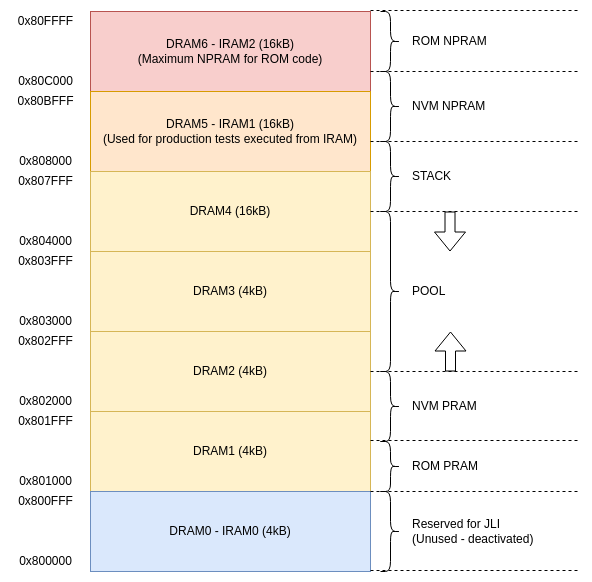

The diagram above was exported from draw.io. Its source (the exported page's mxGraphModel, read from the mxfile embedded in the PNG):
<mxGraphModel dx="2062" dy="1265" grid="1" gridSize="10" guides="1" tooltips="1" connect="1" arrows="1" fold="1" page="1" pageScale="1" pageWidth="850" pageHeight="1100" math="0" shadow="0">
  <root>
    <mxCell id="0" />
    <mxCell id="1" parent="0" />
    <mxCell id="2" value="DRAM6 - IRAM2 (16kB)&lt;br&gt;(Maximum NPRAM for ROM code)" style="rounded=0;whiteSpace=wrap;html=1;fillColor=#f8cecc;strokeColor=#b85450;" vertex="1" parent="1">
      <mxGeometry x="200" y="80" width="280" height="80" as="geometry" />
    </mxCell>
    <mxCell id="3" value="0x80FFFF" style="text;html=1;align=center;verticalAlign=middle;resizable=0;points=[];autosize=1;strokeColor=none;fillColor=none;" vertex="1" parent="1">
      <mxGeometry x="120" y="80" width="70" height="20" as="geometry" />
    </mxCell>
    <mxCell id="4" value="0x80C000" style="text;html=1;align=center;verticalAlign=middle;resizable=0;points=[];autosize=1;strokeColor=none;fillColor=none;" vertex="1" parent="1">
      <mxGeometry x="120" y="140" width="70" height="20" as="geometry" />
    </mxCell>
    <mxCell id="5" value="0x808000" style="text;html=1;align=center;verticalAlign=middle;resizable=0;points=[];autosize=1;strokeColor=none;fillColor=none;" vertex="1" parent="1">
      <mxGeometry x="120" y="220" width="70" height="20" as="geometry" />
    </mxCell>
    <mxCell id="6" value="0x80BFFF" style="text;html=1;align=center;verticalAlign=middle;resizable=0;points=[];autosize=1;strokeColor=none;fillColor=none;" vertex="1" parent="1">
      <mxGeometry x="120" y="160" width="70" height="20" as="geometry" />
    </mxCell>
    <mxCell id="7" value="DRAM5 - IRAM1 (16kB)&lt;br&gt;(Used for production tests executed from IRAM)" style="rounded=0;whiteSpace=wrap;html=1;fillColor=#ffe6cc;strokeColor=#d79b00;" vertex="1" parent="1">
      <mxGeometry x="200" y="160" width="280" height="80" as="geometry" />
    </mxCell>
    <mxCell id="8" value="DRAM4 (16kB)" style="rounded=0;whiteSpace=wrap;html=1;fillColor=#fff2cc;strokeColor=#d6b656;" vertex="1" parent="1">
      <mxGeometry x="200" y="240" width="280" height="80" as="geometry" />
    </mxCell>
    <mxCell id="9" value="0x807FFF" style="text;html=1;align=center;verticalAlign=middle;resizable=0;points=[];autosize=1;strokeColor=none;fillColor=none;" vertex="1" parent="1">
      <mxGeometry x="120" y="240" width="70" height="20" as="geometry" />
    </mxCell>
    <mxCell id="10" value="0x804000" style="text;html=1;align=center;verticalAlign=middle;resizable=0;points=[];autosize=1;strokeColor=none;fillColor=none;" vertex="1" parent="1">
      <mxGeometry x="120" y="300" width="70" height="20" as="geometry" />
    </mxCell>
    <mxCell id="11" value="0x803000" style="text;html=1;align=center;verticalAlign=middle;resizable=0;points=[];autosize=1;strokeColor=none;fillColor=none;" vertex="1" parent="1">
      <mxGeometry x="120" y="380" width="70" height="20" as="geometry" />
    </mxCell>
    <mxCell id="12" value="0x803FFF" style="text;html=1;align=center;verticalAlign=middle;resizable=0;points=[];autosize=1;strokeColor=none;fillColor=none;" vertex="1" parent="1">
      <mxGeometry x="120" y="320" width="70" height="20" as="geometry" />
    </mxCell>
    <mxCell id="13" value="DRAM3 (4kB)" style="rounded=0;whiteSpace=wrap;html=1;fillColor=#fff2cc;strokeColor=#d6b656;" vertex="1" parent="1">
      <mxGeometry x="200" y="320" width="280" height="80" as="geometry" />
    </mxCell>
    <mxCell id="14" value="DRAM2 (4kB)" style="rounded=0;whiteSpace=wrap;html=1;fillColor=#fff2cc;strokeColor=#d6b656;" vertex="1" parent="1">
      <mxGeometry x="200" y="400" width="280" height="80" as="geometry" />
    </mxCell>
    <mxCell id="15" value="0x802FFF" style="text;html=1;align=center;verticalAlign=middle;resizable=0;points=[];autosize=1;strokeColor=none;fillColor=none;" vertex="1" parent="1">
      <mxGeometry x="120" y="400" width="70" height="20" as="geometry" />
    </mxCell>
    <mxCell id="16" value="0x802000" style="text;html=1;align=center;verticalAlign=middle;resizable=0;points=[];autosize=1;strokeColor=none;fillColor=none;" vertex="1" parent="1">
      <mxGeometry x="120" y="460" width="70" height="20" as="geometry" />
    </mxCell>
    <mxCell id="17" value="0x801000" style="text;html=1;align=center;verticalAlign=middle;resizable=0;points=[];autosize=1;strokeColor=none;fillColor=none;" vertex="1" parent="1">
      <mxGeometry x="120" y="540" width="70" height="20" as="geometry" />
    </mxCell>
    <mxCell id="18" value="0x801FFF" style="text;html=1;align=center;verticalAlign=middle;resizable=0;points=[];autosize=1;strokeColor=none;fillColor=none;" vertex="1" parent="1">
      <mxGeometry x="120" y="480" width="70" height="20" as="geometry" />
    </mxCell>
    <mxCell id="19" value="DRAM1 (4kB)" style="rounded=0;whiteSpace=wrap;html=1;fillColor=#fff2cc;strokeColor=#d6b656;" vertex="1" parent="1">
      <mxGeometry x="200" y="480" width="280" height="80" as="geometry" />
    </mxCell>
    <mxCell id="20" value="0x800000" style="text;html=1;align=center;verticalAlign=middle;resizable=0;points=[];autosize=1;strokeColor=none;fillColor=none;" vertex="1" parent="1">
      <mxGeometry x="120" y="620" width="70" height="20" as="geometry" />
    </mxCell>
    <mxCell id="21" value="0x800FFF" style="text;html=1;align=center;verticalAlign=middle;resizable=0;points=[];autosize=1;strokeColor=none;fillColor=none;" vertex="1" parent="1">
      <mxGeometry x="120" y="560" width="70" height="20" as="geometry" />
    </mxCell>
    <mxCell id="22" value="DRAM0 - IRAM0 (4kB)" style="rounded=0;whiteSpace=wrap;html=1;fillColor=#dae8fc;strokeColor=#6c8ebf;" vertex="1" parent="1">
      <mxGeometry x="200" y="560" width="280" height="80" as="geometry" />
    </mxCell>
    <mxCell id="23" value="" style="shape=curlyBracket;whiteSpace=wrap;html=1;rounded=1;flipH=1;" vertex="1" parent="1">
      <mxGeometry x="490" y="80" width="20" height="60" as="geometry" />
    </mxCell>
    <mxCell id="24" value="ROM NPRAM" style="text;html=1;align=left;verticalAlign=middle;resizable=0;points=[];autosize=1;strokeColor=none;fillColor=none;" vertex="1" parent="1">
      <mxGeometry x="520" y="100" width="90" height="20" as="geometry" />
    </mxCell>
    <mxCell id="25" value="" style="shape=curlyBracket;whiteSpace=wrap;html=1;rounded=1;flipH=1;" vertex="1" parent="1">
      <mxGeometry x="490" y="140" width="20" height="70" as="geometry" />
    </mxCell>
    <mxCell id="26" value="NVM NPRAM" style="text;html=1;align=left;verticalAlign=middle;resizable=0;points=[];autosize=1;strokeColor=none;fillColor=none;" vertex="1" parent="1">
      <mxGeometry x="520" y="165" width="90" height="20" as="geometry" />
    </mxCell>
    <mxCell id="27" value="" style="shape=curlyBracket;whiteSpace=wrap;html=1;rounded=1;flipH=1;" vertex="1" parent="1">
      <mxGeometry x="490" y="210" width="20" height="70" as="geometry" />
    </mxCell>
    <mxCell id="28" value="STACK" style="text;html=1;align=left;verticalAlign=middle;resizable=0;points=[];autosize=1;strokeColor=none;fillColor=none;" vertex="1" parent="1">
      <mxGeometry x="520" y="235" width="50" height="20" as="geometry" />
    </mxCell>
    <mxCell id="29" value="" style="shape=curlyBracket;whiteSpace=wrap;html=1;rounded=1;flipH=1;" vertex="1" parent="1">
      <mxGeometry x="490" y="510" width="20" height="50" as="geometry" />
    </mxCell>
    <mxCell id="30" value="ROM PRAM" style="text;html=1;align=left;verticalAlign=middle;resizable=0;points=[];autosize=1;strokeColor=none;fillColor=none;" vertex="1" parent="1">
      <mxGeometry x="520" y="525" width="80" height="20" as="geometry" />
    </mxCell>
    <mxCell id="31" value="" style="shape=curlyBracket;whiteSpace=wrap;html=1;rounded=1;flipH=1;" vertex="1" parent="1">
      <mxGeometry x="490" y="440" width="20" height="70" as="geometry" />
    </mxCell>
    <mxCell id="32" value="NVM PRAM" style="text;html=1;align=left;verticalAlign=middle;resizable=0;points=[];autosize=1;strokeColor=none;fillColor=none;" vertex="1" parent="1">
      <mxGeometry x="520" y="465" width="80" height="20" as="geometry" />
    </mxCell>
    <mxCell id="33" value="" style="shape=curlyBracket;whiteSpace=wrap;html=1;rounded=1;flipH=1;" vertex="1" parent="1">
      <mxGeometry x="490" y="280" width="20" height="160" as="geometry" />
    </mxCell>
    <mxCell id="34" value="POOL" style="text;html=1;align=left;verticalAlign=middle;resizable=0;points=[];autosize=1;strokeColor=none;fillColor=none;" vertex="1" parent="1">
      <mxGeometry x="520" y="350" width="50" height="20" as="geometry" />
    </mxCell>
    <mxCell id="35" value="" style="shape=flexArrow;endArrow=classic;html=1;rounded=0;" edge="1" parent="1">
      <mxGeometry width="50" height="50" relative="1" as="geometry">
        <mxPoint x="560" y="440" as="sourcePoint" />
        <mxPoint x="560" y="400" as="targetPoint" />
      </mxGeometry>
    </mxCell>
    <mxCell id="36" value="" style="shape=flexArrow;endArrow=classic;html=1;rounded=0;" edge="1" parent="1">
      <mxGeometry width="50" height="50" relative="1" as="geometry">
        <mxPoint x="559.5" y="280" as="sourcePoint" />
        <mxPoint x="559.5" y="320" as="targetPoint" />
      </mxGeometry>
    </mxCell>
    <mxCell id="37" value="" style="endArrow=none;dashed=1;html=1;rounded=0;" edge="1" parent="1">
      <mxGeometry width="50" height="50" relative="1" as="geometry">
        <mxPoint x="480" y="140" as="sourcePoint" />
        <mxPoint x="690" y="140" as="targetPoint" />
      </mxGeometry>
    </mxCell>
    <mxCell id="38" value="" style="endArrow=none;dashed=1;html=1;rounded=0;" edge="1" parent="1">
      <mxGeometry width="50" height="50" relative="1" as="geometry">
        <mxPoint x="480" y="210" as="sourcePoint" />
        <mxPoint x="690" y="210" as="targetPoint" />
      </mxGeometry>
    </mxCell>
    <mxCell id="39" value="" style="endArrow=none;dashed=1;html=1;rounded=0;" edge="1" parent="1">
      <mxGeometry width="50" height="50" relative="1" as="geometry">
        <mxPoint x="480" y="280" as="sourcePoint" />
        <mxPoint x="690" y="280" as="targetPoint" />
      </mxGeometry>
    </mxCell>
    <mxCell id="40" value="" style="endArrow=none;dashed=1;html=1;rounded=0;" edge="1" parent="1">
      <mxGeometry width="50" height="50" relative="1" as="geometry">
        <mxPoint x="480" y="440" as="sourcePoint" />
        <mxPoint x="690" y="440" as="targetPoint" />
      </mxGeometry>
    </mxCell>
    <mxCell id="41" value="" style="endArrow=none;dashed=1;html=1;rounded=0;" edge="1" parent="1">
      <mxGeometry width="50" height="50" relative="1" as="geometry">
        <mxPoint x="480" y="509" as="sourcePoint" />
        <mxPoint x="690" y="509" as="targetPoint" />
      </mxGeometry>
    </mxCell>
    <mxCell id="42" value="" style="endArrow=none;dashed=1;html=1;rounded=0;" edge="1" parent="1">
      <mxGeometry width="50" height="50" relative="1" as="geometry">
        <mxPoint x="480" y="560" as="sourcePoint" />
        <mxPoint x="690" y="560" as="targetPoint" />
      </mxGeometry>
    </mxCell>
    <mxCell id="43" value="" style="shape=curlyBracket;whiteSpace=wrap;html=1;rounded=1;flipH=1;" vertex="1" parent="1">
      <mxGeometry x="490" y="560" width="20" height="80" as="geometry" />
    </mxCell>
    <mxCell id="44" value="Reserved for JLI&lt;br&gt;(Unused - deactivated)" style="text;html=1;align=left;verticalAlign=middle;resizable=0;points=[];autosize=1;strokeColor=none;fillColor=none;" vertex="1" parent="1">
      <mxGeometry x="520" y="585" width="140" height="30" as="geometry" />
    </mxCell>
    <mxCell id="45" value="" style="endArrow=none;dashed=1;html=1;rounded=0;" edge="1" parent="1">
      <mxGeometry width="50" height="50" relative="1" as="geometry">
        <mxPoint x="480" y="79" as="sourcePoint" />
        <mxPoint x="690" y="79" as="targetPoint" />
      </mxGeometry>
    </mxCell>
    <mxCell id="46" value="" style="endArrow=none;dashed=1;html=1;rounded=0;" edge="1" parent="1">
      <mxGeometry width="50" height="50" relative="1" as="geometry">
        <mxPoint x="480" y="639" as="sourcePoint" />
        <mxPoint x="690" y="639" as="targetPoint" />
      </mxGeometry>
    </mxCell>
  </root>
</mxGraphModel>